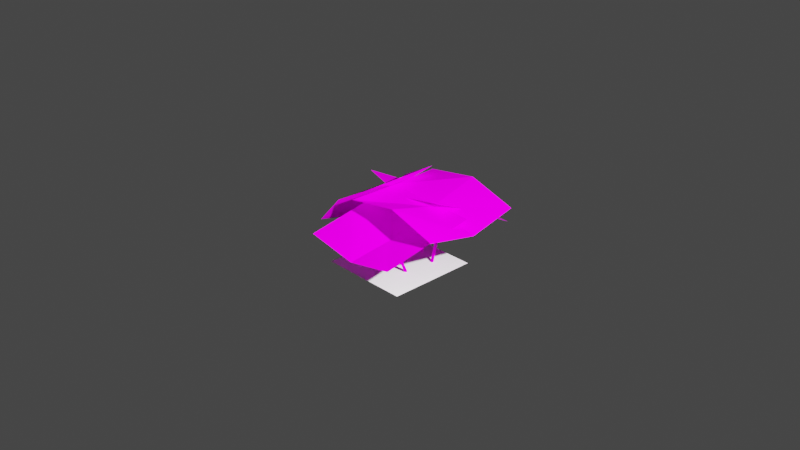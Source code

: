 # Source: astilboides.blend  (saved by Blender 2.81.16; exported with 4.5.12 LTS)
import bpy
from mathutils import Matrix  # noqa: F401  (used for matrix-valued properties, if any)

bpy.ops.wm.read_factory_settings(use_empty=True)
scene = bpy.context.scene
scene.name = 'Scene'

# ---- collections
col_collection = bpy.data.collections.new('Collection'); scene.collection.children.link(col_collection)

# ---- images (referenced by path relative to the original .blend; pixels are not part of the script)
import os
ASSET_DIR = os.environ.get("B2B_ASSET_DIR", "")  # directory of the original .blend (textures are referenced by path, not embedded)
HERE = os.path.dirname(os.path.abspath(__file__))  # packed textures are extracted next to this script under _unpacked/

def load_image(name, relpath, width, height, colorspace="sRGB"):
    """Load a texture the original file referenced (path relative to the .blend, or extracted next to this script)."""
    p = next((c for c in (os.path.join(HERE, relpath), os.path.join(ASSET_DIR, relpath)) if relpath and os.path.exists(c)), "")
    if p:
        img = bpy.data.images.load(p, check_existing=True)
        img.name = name
    else:  # same state as the original file: an image datablock whose file is absent (Cycles renders it pink)
        img = bpy.data.images.new(name, width, height)
        img.source = "FILE"
        img.filepath = "//" + (relpath or name)
    img.colorspace_settings.name = colorspace
    return img
img_greenery_galore_astilboides_png = load_image('greenery_galore_astilboides.png', 'greenery_galore_astilboides.png', 1024, 1024, 'sRGB')

# ---- materials (node trees are filled in below, after node groups)
mat_material_001 = bpy.data.materials.new('Material.001')

# ---- material node trees
mat_material_001.use_nodes = True; mat_material_001.node_tree.nodes.clear()
_N = mat_material_001.node_tree.nodes; _L = mat_material_001.node_tree.links
n0 = _N.new('ShaderNodeOutputMaterial'); n0.name = 'Material Output'; n0.location = (300, 300)
n1 = _N.new('ShaderNodeBsdfPrincipled'); n1.name = 'Principled BSDF'; n1.location = (10, 300)
n1.distribution = 'GGX'
n1.subsurface_method = 'BURLEY'
n1.inputs[2].default_value = 0.0
n1.inputs[3].default_value = 1.45
n1.inputs[13].default_value = 0.0
n1.inputs[27].default_value = (0.0, 0.0, 0.0, 1.0)
n1.inputs[28].default_value = 1.0
n2 = _N.new('ShaderNodeTexImage'); n2.name = 'Image Texture'; n2.location = (-331, 238)
n2.image = img_greenery_galore_astilboides_png
n2.interpolation = 'Closest'
n3 = _N.new('ShaderNodeMath'); n3.name = 'Math'; n3.location = (0, 0)
n3.hide = True
n3.operation = 'GREATER_THAN'
_L.new(n1.outputs[0], n0.inputs[0])
_L.new(n2.outputs[0], n1.inputs[0])
_L.new(n2.outputs[1], n3.inputs[0])
_L.new(n3.outputs[0], n1.inputs[4])
n0.is_active_output = True

# ---- world
world_world = bpy.data.worlds.new('World'); scene.world = world_world
world_world.use_nodes = True; world_world.node_tree.nodes.clear()
_N = world_world.node_tree.nodes; _L = world_world.node_tree.links
n0 = _N.new('ShaderNodeOutputWorld'); n0.name = 'World Output'; n0.location = (300, 300)
n1 = _N.new('ShaderNodeBackground'); n1.name = 'Background'; n1.location = (10, 300)
n1.inputs[0].default_value = (0.05088, 0.05088, 0.05088, 1.0)
_L.new(n1.outputs[0], n0.inputs[0])
n0.is_active_output = True
world_world.color = (0.05088, 0.05088, 0.05088)
world_world.use_sun_shadow = False
world_world.sun_shadow_jitter_overblur = 0.0

# ---- cameras
cam_camera = bpy.data.cameras.new('Camera')
cam_camera.clip_end = 100.0
cam_camera.ortho_scale = 7.314

# ---- lights
light_light = bpy.data.lights.new('Light', 'AREA')
light_light.transmission_factor = 0.0
light_light.energy = 785.4
light_light.shadow_soft_size = 0.1
light_light.shadow_maximum_resolution = 0.006
light_light.use_absolute_resolution = True
light_light.shape = 'RECTANGLE'
light_light.size = 0.1
light_light.size_y = 0.1

# ---- meshes
me_plane_001 = bpy.data.meshes.new('Plane.001')
me_plane_001.from_pydata([(-0.5, -0.5, 0.0), (0.5, -0.5, 0.0), (-0.5, 0.5, 0.0), (0.5, 0.5, 0.0)], [], [(0, 1, 3, 2)])
_uv = me_plane_001.uv_layers.new(name='UVMap')
_uv.uv.foreach_set('vector', [0.0, 0.0, 1.0, 0.0, 1.0, 1.0, 0.0, 1.0])
me_plane_001.use_remesh_fix_poles = True
me_plane_001.use_remesh_preserve_attributes = False
me_plane_001.use_mirror_vertex_groups = False
me_plane_001.update()
me_cube_001 = bpy.data.meshes.new('Cube.001')
me_cube_001.from_pydata([(-0.05461, -0.1308, 8.382e-09), (-0.1335, -0.1308, 0.1703), (-0.06641, -0.119, 8.382e-09), (-0.1449, -0.119, 0.1675), (-0.04281, -0.119, 8.382e-09), (-0.122, -0.119, 0.1731), (-0.05461, -0.1072, 8.382e-09), (-0.1335, -0.1072, 0.1703), (-0.188, -0.1308, 0.2709), (-0.1994, -0.119, 0.2678), (-0.188, -0.1072, 0.2709), (-0.1767, -0.119, 0.274), (-0.524, -0.4568, 0.3081), (0.1413, -0.4568, 0.4254), (-0.524, 0.2187, 0.3081), (0.1413, 0.2187, 0.4254), (-0.1913, -0.4568, 0.3667), (-0.1913, 0.2187, 0.3667), (-0.511, -0.119, 0.2345), (0.1413, -0.119, 0.4254), (-0.1747, -0.119, 0.2721), (0.1495, -0.1348, 8.382e-09), (0.1639, -0.1348, 8.382e-09), (0.1495, -0.1492, 8.382e-09), (0.1639, -0.1492, 8.382e-09), (0.1394, -0.1927, 0.1653), (0.1251, -0.1927, 0.1641), (0.1395, -0.2071, 0.1641), (0.1251, -0.207, 0.1629), (0.1005, -0.1982, 0.4414), (0.08621, -0.1981, 0.4397), (0.1006, -0.2126, 0.4397), (0.08631, -0.2124, 0.438), (0.4431, -0.5437, 0.4311), (0.4431, 0.1483, 0.4773), (-0.2596, -0.5437, 0.4311), (-0.2596, 0.1483, 0.4773), (0.4431, -0.2116, 0.5366), (-0.2596, -0.2116, 0.5366), (0.1081, -0.5423, 0.3525), (0.1081, 0.1362, 0.4773), (0.09584, -0.2063, 0.4397), (0.0646, 0.1047, 8.382e-09), (0.05441, 0.1148, 8.382e-09), (0.0748, 0.1148, 8.382e-09), (0.0646, 0.1249, 8.382e-09), (0.05441, 0.1879, 0.2004), (0.0646, 0.1783, 0.2037), (0.0646, 0.1975, 0.197), (0.0748, 0.1879, 0.2004), (0.05441, 0.2787, 0.3379), (0.0646, 0.2692, 0.3416), (0.0646, 0.2882, 0.3343), (0.0748, 0.2787, 0.3379), (-0.2074, 0.5301, 0.1899), (-0.2271, 0.0651, 0.5532), (0.3759, 0.5301, 0.1899), (0.3563, 0.0651, 0.5532), (-0.2271, 0.3194, 0.4103), (0.3563, 0.3194, 0.4103), (0.08425, 0.4985, 0.1337), (0.0646, 0.0651, 0.5532), (0.0646, 0.2787, 0.3379), (0.2059, -0.007871, 8.382e-09), (0.2484, -0.02451, 0.1784), (0.197, 0.004233, 8.382e-09), (0.2381, -0.01236, 0.1833), (0.2156, 0.003618, 8.382e-09), (0.2595, -0.01307, 0.1736), (0.2067, 0.01572, 8.382e-09), (0.2492, -0.0009218, 0.1784), (0.3023, -0.01107, 0.2812), (0.2918, 0.001088, 0.2858), (0.303, 0.01252, 0.2812), (0.3135, 0.0003657, 0.2767), (0.05058, -0.3289, 0.5182), (0.6456, -0.3486, 0.1989), (0.07299, 0.3463, 0.5182), (0.668, 0.3266, 0.1989), (0.3481, -0.3387, 0.3586), (0.3705, 0.3364, 0.3586), (0.0265, 0.009893, 0.4524), (0.6568, -0.01103, 0.1989), (0.3139, 0.0003536, 0.2739)], [], [(0, 1, 3, 2), (2, 3, 7, 6), (6, 7, 5, 4), (4, 5, 1, 0), (2, 6, 4, 0), (3, 1, 8, 9), (1, 5, 11, 8), (7, 3, 9, 10), (5, 7, 10, 11), (20, 19, 15, 17), (18, 20, 17, 14), (12, 16, 20, 18), (16, 13, 19, 20), (22, 21, 23, 24), (27, 28, 32, 31), (23, 21, 26, 28), (22, 24, 27, 25), (24, 23, 28, 27), (21, 22, 25, 26), (26, 25, 29, 30), (28, 26, 30, 32), (25, 27, 31, 29), (41, 40, 36, 38), (39, 41, 38, 35), (33, 37, 41, 39), (37, 34, 40, 41), (43, 45, 44, 42), (49, 48, 52, 53), (42, 44, 49, 47), (45, 43, 46, 48), (44, 45, 48, 49), (43, 42, 47, 46), (46, 47, 51, 50), (47, 49, 53, 51), (48, 46, 50, 52), (62, 61, 57, 59), (60, 62, 59, 56), (54, 58, 62, 60), (58, 55, 61, 62), (63, 64, 66, 65), (65, 66, 70, 69), (69, 70, 68, 67), (67, 68, 64, 63), (65, 69, 67, 63), (66, 64, 71, 72), (64, 68, 74, 71), (70, 66, 72, 73), (68, 70, 73, 74), (83, 82, 78, 80), (81, 83, 80, 77), (75, 79, 83, 81), (79, 76, 82, 83)])
_uv = me_cube_001.uv_layers.new(name='UVMap')
_uv.uv.foreach_set('vector', [0.875, 0.9688, 0.9011, 0.702, 0.9271, 0.6993, 0.875, 0.9688, 0.875, 0.9688, 0.8307, 0.6993, 0.8489, 0.702, 0.875, 0.9688, 0.875, 0.9688, 0.8489, 0.702, 0.875, 0.7098, 0.875, 0.9688, 0.875, 0.9688, 0.875, 0.7098, 0.9011, 0.702, 0.875, 0.9688, 0.875, 0.9688, 0.875, 0.9688, 0.875, 0.9688, 0.875, 0.9688, 0.9271, 0.6993, 0.9011, 0.702, 0.9062, 0.5, 0.9375, 0.4922, 0.9011, 0.702, 0.875, 0.7098, 0.875, 0.5078, 0.9062, 0.5, 0.8489, 0.702, 0.8307, 0.6993, 0.8203, 0.4922, 0.8438, 0.5, 0.875, 0.7098, 0.8489, 0.702, 0.8438, 0.5, 0.875, 0.5078, 0.2578, 0.75, 0.2578, 0.9688, 0.03125, 0.9688, 0.03125, 0.7422, 0.2578, 0.5234, 0.2578, 0.75, 0.03125, 0.7422, 0.03125, 0.5156, 0.4844, 0.5156, 0.4844, 0.7422, 0.2578, 0.75, 0.2578, 0.5234, 0.4844, 0.7422, 0.4844, 0.9688, 0.2578, 0.9688, 0.2578, 0.75, 0.875, 0.9688, 0.875, 0.9688, 0.875, 0.9688, 0.875, 0.9688, 0.8642, 0.7752, 0.8533, 0.7752, 0.8438, 0.4922, 0.8594, 0.4922, 0.875, 0.9688, 0.875, 0.9688, 0.8858, 0.7752, 0.9015, 0.7752, 0.875, 0.9688, 0.875, 0.9688, 0.8642, 0.7752, 0.875, 0.7752, 0.875, 0.9688, 0.875, 0.9688, 0.8533, 0.7752, 0.8642, 0.7752, 0.875, 0.9688, 0.875, 0.9688, 0.875, 0.7752, 0.8858, 0.7752, 0.8858, 0.7752, 0.875, 0.7752, 0.875, 0.4922, 0.8906, 0.4922, 0.9015, 0.7752, 0.8858, 0.7752, 0.8906, 0.4922, 0.9062, 0.4922, 0.875, 0.7752, 0.8642, 0.7752, 0.8594, 0.4922, 0.875, 0.4922, 0.2656, 0.7344, 0.2734, 0.9609, 0.03125, 0.9688, 0.03125, 0.7344, 0.2734, 0.5156, 0.2656, 0.7344, 0.03125, 0.7344, 0.03125, 0.5156, 0.4922, 0.5156, 0.4922, 0.7344, 0.2656, 0.7344, 0.2734, 0.5156, 0.4922, 0.7344, 0.4922, 0.9688, 0.2734, 0.9609, 0.2656, 0.7344, 0.875, 0.9688, 0.875, 0.9688, 0.875, 0.9688, 0.875, 0.9688, 0.8571, 0.7317, 0.8415, 0.7294, 0.8359, 0.4922, 0.8516, 0.5, 0.875, 0.9688, 0.875, 0.9688, 0.8571, 0.7317, 0.875, 0.7317, 0.875, 0.9688, 0.875, 0.9688, 0.8984, 0.7317, 0.9108, 0.7294, 0.875, 0.9688, 0.875, 0.9688, 0.8415, 0.7294, 0.8571, 0.7317, 0.875, 0.9688, 0.875, 0.9688, 0.875, 0.7317, 0.8984, 0.7317, 0.8984, 0.7317, 0.875, 0.7317, 0.875, 0.5, 0.8984, 0.5, 0.875, 0.7317, 0.8571, 0.7317, 0.8516, 0.5, 0.875, 0.5, 0.9108, 0.7294, 0.8984, 0.7317, 0.8984, 0.5, 0.9219, 0.4922, 0.2656, 0.7578, 0.2656, 0.9531, 0.03125, 0.9531, 0.03125, 0.7266, 0.2656, 0.5234, 0.2656, 0.7578, 0.03125, 0.7266, 0.03125, 0.5078, 0.4922, 0.5078, 0.4922, 0.7266, 0.2656, 0.7578, 0.2656, 0.5234, 0.4922, 0.7266, 0.4922, 0.9531, 0.2656, 0.9531, 0.2656, 0.7578, 0.875, 0.9609, 0.8594, 0.6967, 0.8853, 0.6967, 0.875, 0.9531, 0.875, 0.9531, 0.8853, 0.6967, 0.9059, 0.6942, 0.875, 0.9609, 0.875, 0.9609, 0.9059, 0.6942, 0.9294, 0.6967, 0.875, 0.9688, 0.875, 0.9688, 0.8413, 0.6942, 0.8594, 0.6967, 0.875, 0.9609, 0.875, 0.9531, 0.875, 0.9609, 0.875, 0.9688, 0.875, 0.9609, 0.8853, 0.6967, 0.8594, 0.6967, 0.8594, 0.5, 0.8906, 0.5, 0.8594, 0.6967, 0.8413, 0.6942, 0.8359, 0.4922, 0.8594, 0.5, 0.9059, 0.6942, 0.8853, 0.6967, 0.8906, 0.5, 0.9219, 0.4922, 0.9294, 0.6967, 0.9059, 0.6942, 0.9219, 0.4922, 0.9453, 0.5, 0.2578, 0.75, 0.2578, 0.5234, 0.4844, 0.5156, 0.4844, 0.7422, 0.2578, 0.9688, 0.2578, 0.75, 0.4844, 0.7422, 0.4844, 0.9609, 0.03125, 0.9609, 0.03125, 0.7422, 0.2578, 0.75, 0.2578, 0.9688, 0.03125, 0.7422, 0.03906, 0.5156, 0.2578, 0.5234, 0.2578, 0.75])
me_cube_001.materials.append(mat_material_001)
me_cube_001.use_remesh_fix_poles = True
me_cube_001.use_remesh_preserve_attributes = False
me_cube_001.use_mirror_vertex_groups = False
me_cube_001.update()

# ---- objects
ob_light = bpy.data.objects.new('Light', light_light)
ob_camera = bpy.data.objects.new('Camera', cam_camera)
ob_plane = bpy.data.objects.new('Plane', me_plane_001)
ob_astilboides = bpy.data.objects.new('astilboides', me_cube_001)

# ---- transforms, parenting, visibility, modifiers, constraints
ob_light.location = (4.056, -1.269, 2.742)
ob_light.rotation_euler = (0.6503, 0.05522, 1.866)
ob_light.lock_rotations_4d = False
ob_light.empty_display_type = 'ARROWS'
ob_light.color = (0.0, 0.0, 0.0, 0.0)
ob_light.lineart.crease_threshold = 0.0
ob_camera.location = (7.359, -6.926, 4.958)
ob_camera.rotation_euler = (1.109, 0.0, 0.8149)
ob_camera.lock_rotations_4d = False
ob_camera.empty_display_type = 'ARROWS'
ob_camera.color = (0.0, 0.0, 0.0, 0.0)
ob_camera.display_type = 'WIRE'
ob_camera.lineart.crease_threshold = 0.0
ob_plane.location = (0.0, 0.0, -0.5)
ob_plane.lineart.crease_threshold = 0.0
ob_astilboides.location = (0.0, 0.0, -0.5)
ob_astilboides.rotation_euler = (0.0, -0.0, 1.571)
ob_astilboides.scale = (1.6, 1.6, 1.6)
ob_astilboides.lineart.crease_threshold = 0.0

# ---- collection membership
col_collection.objects.link(ob_light)
col_collection.objects.link(ob_camera)
col_collection.objects.link(ob_plane)
col_collection.objects.link(ob_astilboides)

# ---- scene / render settings (as saved in the file)
scene.camera = ob_camera
scene.frame_start = 1; scene.frame_end = 250; scene.frame_set(1)
scene.render.engine = 'BLENDER_EEVEE_NEXT'
scene.cycles.use_denoising = False
scene.cycles.samples = 128
scene.cycles.sampling_pattern = 'TABULATED_SOBOL'
scene.cycles.use_adaptive_sampling = False
scene.cycles.use_light_tree = False
scene.view_settings.view_transform = 'Filmic'
bpy.context.view_layer.update()
